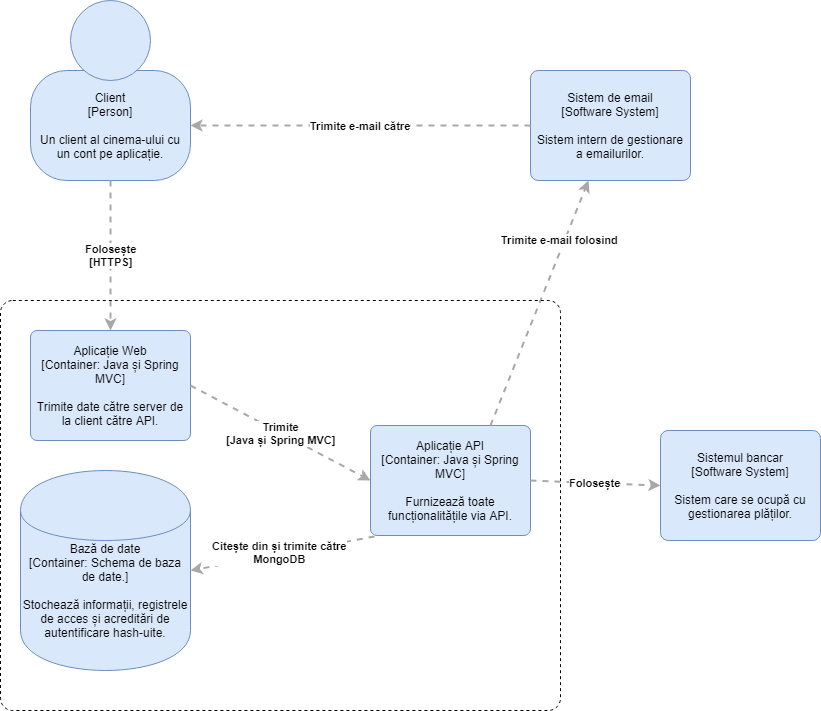

The diagram above was exported from draw.io. Its source (the exported page's mxGraphModel, read from the mxfile embedded in the PNG):
<mxGraphModel dx="1901" dy="535" grid="1" gridSize="10" guides="1" tooltips="1" connect="1" arrows="1" fold="1" page="1" pageScale="1" pageWidth="827" pageHeight="1169" math="0" shadow="0">
  <root>
    <mxCell id="0" />
    <mxCell id="1" parent="0" />
    <mxCell id="NgWpgvSbV85dg6TRoAnh-4" value="" style="group;rounded=0;labelBackgroundColor=none;fillColor=none;fontColor=#000000;align=center;html=1;" vertex="1" connectable="0" parent="1">
      <mxGeometry x="10" y="80" width="160" height="180" as="geometry" />
      <C4Person as="c4" />
    </mxCell>
    <object label="Client&lt;div&gt;[Person]&lt;/div&gt;&lt;div&gt;&lt;br&gt;&lt;/div&gt;&lt;div&gt;Un client al cinema-ului cu un cont pe aplicație.&lt;/div&gt;" placeholders="1" c4Name="Client" c4Type="body" c4Description="Un client al cinema-ului cu un cont pe aplicatie." id="NgWpgvSbV85dg6TRoAnh-5">
      <mxCell style="rounded=1;whiteSpace=wrap;html=1;labelBackgroundColor=none;fillColor=#dae8fc;fontColor=#000000;align=center;arcSize=33;strokeColor=#6c8ebf;" vertex="1" parent="NgWpgvSbV85dg6TRoAnh-4">
        <mxGeometry y="70" width="160" height="110" as="geometry" />
        <C4Person as="c4" />
      </mxCell>
    </object>
    <mxCell id="NgWpgvSbV85dg6TRoAnh-6" value="" style="ellipse;whiteSpace=wrap;html=1;aspect=fixed;rounded=0;labelBackgroundColor=none;fillColor=#dae8fc;fontSize=12;fontColor=#000000;align=center;strokeColor=#6c8ebf;" vertex="1" parent="NgWpgvSbV85dg6TRoAnh-4">
      <mxGeometry x="40" width="80" height="80" as="geometry" />
      <C4Person as="c4" />
    </mxCell>
    <object label="Sistem de email&lt;div&gt;[Software System]&lt;/div&gt;&lt;div&gt;&lt;br&gt;&lt;/div&gt;&lt;div&gt;Sistem intern de gestionare a emailurilor." placeholders="1" c4Name="Sistem de email" c4Type="SoftwareSystem" c4Description="Sistem intern de gestionare a emailurilor." id="NgWpgvSbV85dg6TRoAnh-8">
      <mxCell style="rounded=1;whiteSpace=wrap;html=1;labelBackgroundColor=none;fillColor=#dae8fc;fontColor=#000000;align=center;arcSize=7;strokeColor=#6c8ebf;" vertex="1" parent="1">
        <mxGeometry x="510" y="150" width="160" height="110" as="geometry" />
        <C4SoftwareSystem as="c4" />
      </mxCell>
    </object>
    <object label="&lt;div style=&quot;text-align: left&quot;&gt;&lt;div style=&quot;text-align: center&quot;&gt;&lt;b&gt;Trimite e-mail către&lt;/b&gt;&lt;/div&gt;&lt;/div&gt;" c4Type="Relationship" c4Description="Beschreibung" c4Technology="technology" id="NgWpgvSbV85dg6TRoAnh-9">
      <mxCell style="edgeStyle=none;rounded=0;html=1;entryX=1;entryY=0.5;jettySize=auto;orthogonalLoop=1;strokeColor=#A8A8A8;strokeWidth=2;fontColor=#000000;jumpStyle=none;dashed=1;entryDx=0;entryDy=0;exitX=0;exitY=0.5;exitDx=0;exitDy=0;" edge="1" parent="1" source="NgWpgvSbV85dg6TRoAnh-8" target="NgWpgvSbV85dg6TRoAnh-5">
        <mxGeometry width="160" relative="1" as="geometry">
          <mxPoint x="190" y="310" as="sourcePoint" />
          <mxPoint x="350" y="310" as="targetPoint" />
        </mxGeometry>
        <C4Relationship as="c4" />
      </mxCell>
    </object>
    <object label="Sistemul bancar&lt;div&gt;[Software System]&lt;/div&gt;&lt;div&gt;&lt;br&gt;&lt;/div&gt;&lt;div&gt;Sistem care se ocupă cu gestionarea plăților." placeholders="1" c4Name="Sistemul bancar" c4Type="SoftwareSystem" c4Description="Sistem care se ocupă cu gestionarea plăților." id="NgWpgvSbV85dg6TRoAnh-10">
      <mxCell style="rounded=1;whiteSpace=wrap;html=1;labelBackgroundColor=none;fillColor=#dae8fc;fontColor=#000000;align=center;arcSize=7;strokeColor=#6c8ebf;" vertex="1" parent="1">
        <mxGeometry x="640" y="510" width="160" height="110" as="geometry" />
        <C4SoftwareSystem as="c4" />
      </mxCell>
    </object>
    <object label="&lt;span&gt;Aplicație Web&lt;/span&gt;&lt;div&gt;[Container:&amp;nbsp;&lt;span&gt;Java și Spring MVC&lt;/span&gt;&lt;span&gt;]&lt;/span&gt;&lt;/div&gt;&lt;div&gt;&lt;br&gt;&lt;/div&gt;&lt;div&gt;Trimite date către server de la client către API.&lt;/div&gt;" placeholders="1" c4Name="Aplicație Web" c4Type="Container" c4Technology="Java și Spring MVC" c4Description="Trimite date catre server de la client catre API." id="NgWpgvSbV85dg6TRoAnh-12">
      <mxCell style="rounded=1;whiteSpace=wrap;html=1;labelBackgroundColor=none;fillColor=#dae8fc;fontColor=#000000;align=center;arcSize=6;strokeColor=#6c8ebf;" vertex="1" parent="1">
        <mxGeometry x="10" y="410" width="160" height="110" as="geometry" />
        <C4Container as="c4" />
      </mxCell>
    </object>
    <object label="&lt;span&gt;Aplicație API&lt;/span&gt;&lt;div&gt;[Container:&amp;nbsp;&lt;span&gt;Java și Spring MVC&lt;/span&gt;&lt;span&gt;]&lt;/span&gt;&lt;/div&gt;&lt;div&gt;&lt;br&gt;&lt;/div&gt;&lt;div&gt;Furnizează toate funcționalitățile via API.&lt;/div&gt;" placeholders="1" c4Name="Aplicatie API" c4Type="Container" c4Technology="Java si Spring MVC" c4Description="Furnizeaza toate functionalitatile via API." id="NgWpgvSbV85dg6TRoAnh-14">
      <mxCell style="rounded=1;whiteSpace=wrap;html=1;labelBackgroundColor=none;fillColor=#dae8fc;fontColor=#000000;align=center;arcSize=6;strokeColor=#6c8ebf;" vertex="1" parent="1">
        <mxGeometry x="350" y="505" width="160" height="110" as="geometry" />
        <C4Container as="c4" />
      </mxCell>
    </object>
    <object label="Bază de date&lt;br&gt;&lt;div&gt;[Container:&amp;nbsp;Schema de baza de date&lt;span&gt;.]&lt;/span&gt;&lt;/div&gt;&lt;div&gt;&lt;br&gt;&lt;/div&gt;&lt;div&gt;Stochează informații, registrele de acces și acreditări de autentificare hash-uite.&lt;/div&gt;" placeholders="1" c4Type="Database" c4Technology="Schema de baza de date relationala." c4Description="Stochează informații, registrele de acces și acreditări de autentificare hash-uite." id="NgWpgvSbV85dg6TRoAnh-15">
      <mxCell style="shape=cylinder;whiteSpace=wrap;html=1;boundedLbl=1;rounded=0;labelBackgroundColor=none;fillColor=#dae8fc;fontSize=12;fontColor=#000000;align=center;strokeColor=#6c8ebf;" vertex="1" parent="1">
        <mxGeometry y="550" width="170" height="200" as="geometry" />
        <C4Database as="c4" />
      </mxCell>
    </object>
    <object label="&lt;div style=&quot;text-align: left&quot;&gt;&lt;div style=&quot;text-align: center&quot;&gt;&lt;b&gt;Trimite e-mail folosind&lt;/b&gt;&lt;/div&gt;&lt;/div&gt;" c4Type="Relationship" c4Description="Beschreibung" c4Technology="technology" id="NgWpgvSbV85dg6TRoAnh-18">
      <mxCell style="edgeStyle=none;rounded=0;html=1;jettySize=auto;orthogonalLoop=1;strokeColor=#A8A8A8;strokeWidth=2;fontColor=#000000;jumpStyle=none;dashed=1;exitX=0.75;exitY=0;exitDx=0;exitDy=0;" edge="1" parent="1" source="NgWpgvSbV85dg6TRoAnh-14" target="NgWpgvSbV85dg6TRoAnh-8">
        <mxGeometry x="0.4989" y="4" width="160" relative="1" as="geometry">
          <mxPoint x="310" y="350" as="sourcePoint" />
          <mxPoint x="470" y="350" as="targetPoint" />
          <mxPoint as="offset" />
        </mxGeometry>
        <C4Relationship as="c4" />
      </mxCell>
    </object>
    <object label="&lt;div style=&quot;text-align: left&quot;&gt;&lt;div style=&quot;text-align: center&quot;&gt;&lt;b&gt;Folosește&lt;/b&gt;&lt;/div&gt;&lt;div style=&quot;text-align: center&quot;&gt;&lt;b&gt;[HTTPS]&lt;/b&gt;&lt;/div&gt;&lt;/div&gt;" c4Type="Relationship" c4Description="Beschreibung" c4Technology="technology" id="NgWpgvSbV85dg6TRoAnh-19">
      <mxCell style="edgeStyle=none;rounded=0;html=1;entryX=0.5;entryY=0;jettySize=auto;orthogonalLoop=1;strokeColor=#A8A8A8;strokeWidth=2;fontColor=#000000;jumpStyle=none;dashed=1;exitX=0.5;exitY=1;exitDx=0;exitDy=0;entryDx=0;entryDy=0;" edge="1" parent="1" source="NgWpgvSbV85dg6TRoAnh-5" target="NgWpgvSbV85dg6TRoAnh-12">
        <mxGeometry width="160" relative="1" as="geometry">
          <mxPoint y="330" as="sourcePoint" />
          <mxPoint x="160" y="330" as="targetPoint" />
        </mxGeometry>
        <C4Relationship as="c4" />
      </mxCell>
    </object>
    <object label="&lt;div style=&quot;text-align: left&quot;&gt;&lt;div style=&quot;text-align: center&quot;&gt;&lt;b&gt;Trimite&lt;/b&gt;&lt;/div&gt;&lt;div style=&quot;text-align: center&quot;&gt;&lt;b&gt;[Java și Spring MVC]&lt;/b&gt;&lt;/div&gt;&lt;/div&gt;" c4Type="Relationship" c4Description="Beschreibung" c4Technology="technology" id="NgWpgvSbV85dg6TRoAnh-20">
      <mxCell style="edgeStyle=none;rounded=0;html=1;entryX=0;entryY=0.5;jettySize=auto;orthogonalLoop=1;strokeColor=#A8A8A8;strokeWidth=2;fontColor=#000000;jumpStyle=none;dashed=1;entryDx=0;entryDy=0;exitX=1;exitY=0.5;exitDx=0;exitDy=0;" edge="1" parent="1" source="NgWpgvSbV85dg6TRoAnh-12" target="NgWpgvSbV85dg6TRoAnh-14">
        <mxGeometry width="160" relative="1" as="geometry">
          <mxPoint x="220" y="460" as="sourcePoint" />
          <mxPoint x="380" y="460" as="targetPoint" />
        </mxGeometry>
        <C4Relationship as="c4" />
      </mxCell>
    </object>
    <object label="&lt;div style=&quot;text-align: left&quot;&gt;&lt;div style=&quot;text-align: center&quot;&gt;&lt;b&gt;Citește din și trimite către&lt;/b&gt;&lt;/div&gt;&lt;div style=&quot;text-align: center&quot;&gt;&lt;b&gt;MongoDB&lt;/b&gt;&lt;/div&gt;&lt;/div&gt;" c4Type="Relationship" c4Description="Beschreibung" c4Technology="technology" id="NgWpgvSbV85dg6TRoAnh-21">
      <mxCell style="edgeStyle=none;rounded=0;html=1;entryX=1;entryY=0.5;jettySize=auto;orthogonalLoop=1;strokeColor=#A8A8A8;strokeWidth=2;fontColor=#000000;jumpStyle=none;dashed=1;entryDx=0;entryDy=0;exitX=0.025;exitY=1.009;exitDx=0;exitDy=0;exitPerimeter=0;" edge="1" parent="1" source="NgWpgvSbV85dg6TRoAnh-14" target="NgWpgvSbV85dg6TRoAnh-15">
        <mxGeometry x="0.027" y="-1" width="160" relative="1" as="geometry">
          <mxPoint x="240" y="610" as="sourcePoint" />
          <mxPoint x="400" y="610" as="targetPoint" />
          <mxPoint as="offset" />
        </mxGeometry>
        <C4Relationship as="c4" />
      </mxCell>
    </object>
    <object label="&lt;div style=&quot;text-align: left&quot;&gt;&lt;div style=&quot;text-align: center&quot;&gt;&lt;b&gt;Folosește&lt;/b&gt;&lt;/div&gt;&lt;/div&gt;" c4Type="Relationship" c4Description="Beschreibung" c4Technology="technology" id="NgWpgvSbV85dg6TRoAnh-26">
      <mxCell style="edgeStyle=none;rounded=0;html=1;entryX=0;entryY=0.5;jettySize=auto;orthogonalLoop=1;strokeColor=#A8A8A8;strokeWidth=2;fontColor=#000000;jumpStyle=none;dashed=1;entryDx=0;entryDy=0;exitX=1;exitY=0.5;exitDx=0;exitDy=0;" edge="1" parent="1" source="NgWpgvSbV85dg6TRoAnh-14" target="NgWpgvSbV85dg6TRoAnh-10">
        <mxGeometry width="160" relative="1" as="geometry">
          <mxPoint x="600" y="510" as="sourcePoint" />
          <mxPoint x="820" y="700" as="targetPoint" />
        </mxGeometry>
        <C4Relationship as="c4" />
      </mxCell>
    </object>
    <object label="&lt;div style=&quot;text-align: left&quot;&gt;&lt;br&gt;&lt;/div&gt;" placeholders="1" c4Name="name" c4Type="ExecutionEnvironment" c4Application="applicationAndVersion" id="NgWpgvSbV85dg6TRoAnh-28">
      <mxCell style="rounded=1;whiteSpace=wrap;html=1;labelBackgroundColor=none;fillColor=none;fontColor=#000000;align=left;arcSize=3;strokeColor=#000000;verticalAlign=bottom;dashed=1;" vertex="1" parent="1">
        <mxGeometry x="-20" y="380" width="560" height="410" as="geometry" />
        <C4ExecutionEnvironment as="c4" />
      </mxCell>
    </object>
  </root>
</mxGraphModel>